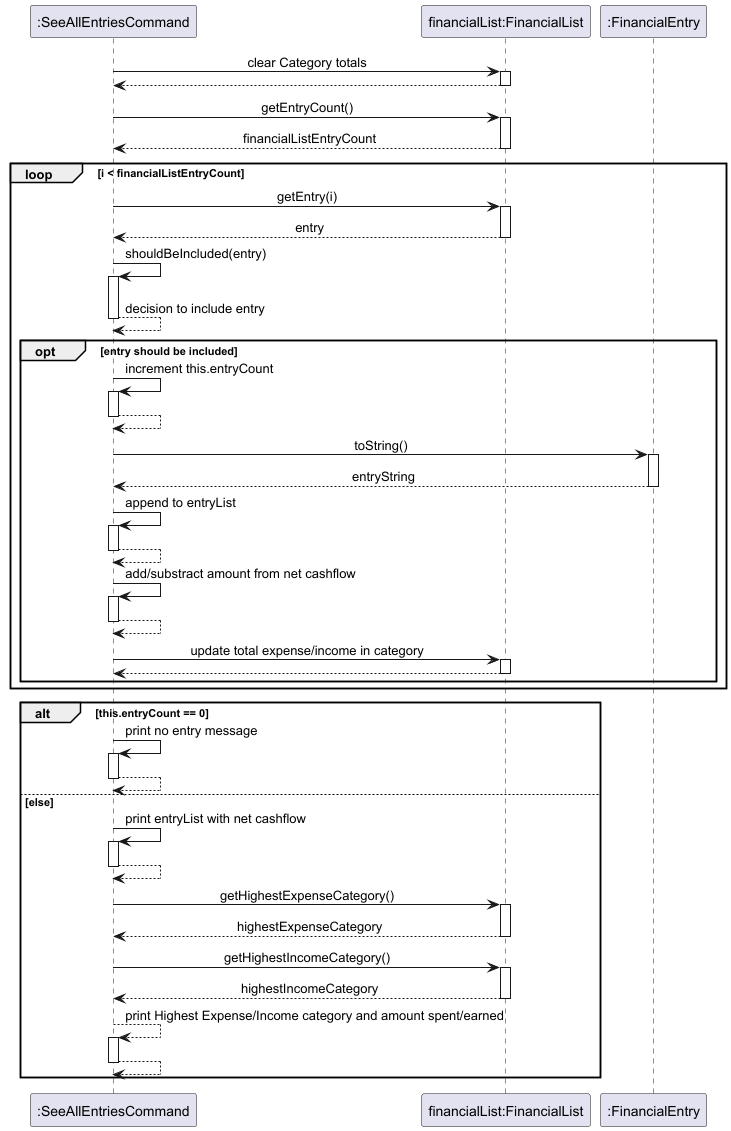

The diagram above was rendered by PlantUML. Its source (embedded in the PNG):
@startuml
skinparam sequenceMessageAlign center
skinparam responseMessageBelowArrow true

participant ":SeeAllEntriesCommand" as cmd
participant "financialList:FinancialList" as list
participant ":FinancialEntry" as entry




cmd -> list : clear Category totals
activate list
return

cmd -> list : getEntryCount()
activate list
return financialListEntryCount

loop i < financialListEntryCount
    cmd -> list : getEntry(i)
    activate list
    return entry

    cmd -> cmd : shouldBeIncluded(entry)
    activate cmd
    return decision to include entry

    opt entry should be included
        cmd -> cmd : increment this.entryCount
        activate cmd
        return

        cmd -> entry : toString()
        activate entry
        return entryString
        cmd -> cmd : append to entryList
        activate cmd
        return

        cmd -> cmd : add/substract amount from net cashflow
        activate cmd
        return
        cmd -> list : update total expense/income in category
        activate list
        return
    end
end

alt this.entryCount == 0
    cmd -> cmd : print no entry message
        activate cmd
        return
else else
    cmd -> cmd: print entryList with net cashflow
        activate cmd
        return
    cmd -> list : getHighestExpenseCategory()
    activate list
    return highestExpenseCategory
    cmd -> list : getHighestIncomeCategory()
    activate list
    return highestIncomeCategory
    cmd --> cmd: print Highest Expense/Income category and amount spent/earned
    activate cmd
    return
end

@enduml